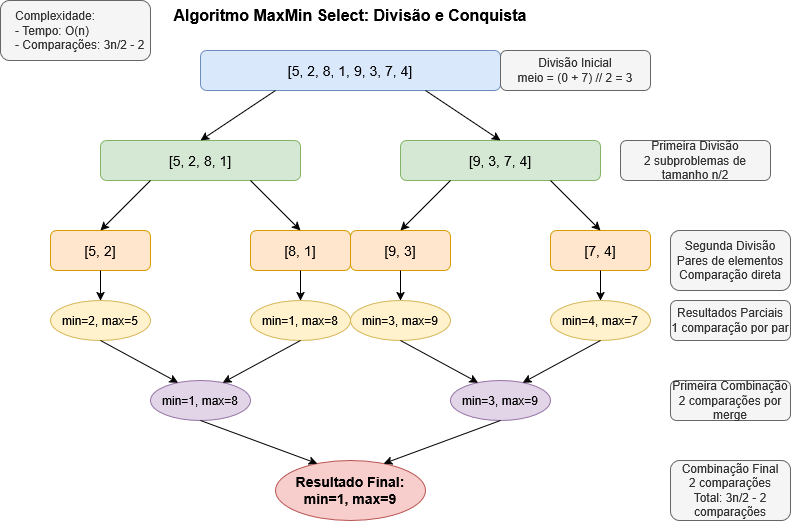

The diagram above was exported from draw.io. Its source (the exported page's mxGraphModel, read from the mxfile embedded in the PNG):
<mxGraphModel dx="1434" dy="820" grid="1" gridSize="10" guides="1" tooltips="1" connect="1" arrows="1" fold="1" page="1" pageScale="1" pageWidth="850" pageHeight="1100" math="0" shadow="0">
  <root>
    <mxCell id="0" />
    <mxCell id="1" parent="0" />
    <mxCell id="2" value="Algoritmo MaxMin Select: Divisão e Conquista" style="text;html=1;strokeColor=none;fillColor=none;align=center;verticalAlign=middle;whiteSpace=wrap;rounded=0;fontSize=16;fontStyle=1" parent="1" vertex="1">
      <mxGeometry x="200" y="20" width="400" height="30" as="geometry" />
    </mxCell>
    <mxCell id="3" value="[5, 2, 8, 1, 9, 3, 7, 4]" style="rounded=1;whiteSpace=wrap;html=1;fillColor=#dae8fc;strokeColor=#6c8ebf;fontSize=14" parent="1" vertex="1">
      <mxGeometry x="250" y="70" width="300" height="40" as="geometry" />
    </mxCell>
    <mxCell id="20" value="Divisão Inicial&#10;meio = (0 + 7) // 2 = 3" style="text;html=1;strokeColor=#666666;fillColor=#f5f5f5;align=center;verticalAlign=middle;whiteSpace=wrap;rounded=1;fontSize=12;fontColor=#333333" parent="1" vertex="1">
      <mxGeometry x="550" y="70" width="150" height="40" as="geometry" />
    </mxCell>
    <mxCell id="4" value="[5, 2, 8, 1]" style="rounded=1;whiteSpace=wrap;html=1;fillColor=#d5e8d4;strokeColor=#82b366;fontSize=14" parent="1" vertex="1">
      <mxGeometry x="150" y="160" width="200" height="40" as="geometry" />
    </mxCell>
    <mxCell id="5" value="[9, 3, 7, 4]" style="rounded=1;whiteSpace=wrap;html=1;fillColor=#d5e8d4;strokeColor=#82b366;fontSize=14" parent="1" vertex="1">
      <mxGeometry x="450" y="160" width="200" height="40" as="geometry" />
    </mxCell>
    <mxCell id="21" value="Primeira Divisão&#10;2 subproblemas de tamanho n/2" style="text;html=1;strokeColor=#666666;fillColor=#f5f5f5;align=center;verticalAlign=middle;whiteSpace=wrap;rounded=1;fontSize=12;fontColor=#333333" parent="1" vertex="1">
      <mxGeometry x="670" y="160" width="150" height="40" as="geometry" />
    </mxCell>
    <mxCell id="6" value="[5, 2]" style="rounded=1;whiteSpace=wrap;html=1;fillColor=#ffe6cc;strokeColor=#d79b00;fontSize=14" parent="1" vertex="1">
      <mxGeometry x="100" y="250" width="100" height="40" as="geometry" />
    </mxCell>
    <mxCell id="7" value="[8, 1]" style="rounded=1;whiteSpace=wrap;html=1;fillColor=#ffe6cc;strokeColor=#d79b00;fontSize=14" parent="1" vertex="1">
      <mxGeometry x="300" y="250" width="100" height="40" as="geometry" />
    </mxCell>
    <mxCell id="8" value="[9, 3]" style="rounded=1;whiteSpace=wrap;html=1;fillColor=#ffe6cc;strokeColor=#d79b00;fontSize=14" parent="1" vertex="1">
      <mxGeometry x="400" y="250" width="100" height="40" as="geometry" />
    </mxCell>
    <mxCell id="9" value="[7, 4]" style="rounded=1;whiteSpace=wrap;html=1;fillColor=#ffe6cc;strokeColor=#d79b00;fontSize=14" parent="1" vertex="1">
      <mxGeometry x="600" y="250" width="100" height="40" as="geometry" />
    </mxCell>
    <mxCell id="22" value="Segunda Divisão&#10;Pares de elementos&#10;Comparação direta" style="text;html=1;strokeColor=#666666;fillColor=#f5f5f5;align=center;verticalAlign=middle;whiteSpace=wrap;rounded=1;fontSize=12;fontColor=#333333" parent="1" vertex="1">
      <mxGeometry x="720" y="250" width="120" height="60" as="geometry" />
    </mxCell>
    <mxCell id="10" value="min=2, max=5" style="ellipse;whiteSpace=wrap;html=1;fillColor=#fff2cc;strokeColor=#d6b656;fontSize=12" parent="1" vertex="1">
      <mxGeometry x="100" y="320" width="100" height="40" as="geometry" />
    </mxCell>
    <mxCell id="11" value="min=1, max=8" style="ellipse;whiteSpace=wrap;html=1;fillColor=#fff2cc;strokeColor=#d6b656;fontSize=12" parent="1" vertex="1">
      <mxGeometry x="300" y="320" width="100" height="40" as="geometry" />
    </mxCell>
    <mxCell id="12" value="min=3, max=9" style="ellipse;whiteSpace=wrap;html=1;fillColor=#fff2cc;strokeColor=#d6b656;fontSize=12" parent="1" vertex="1">
      <mxGeometry x="400" y="320" width="100" height="40" as="geometry" />
    </mxCell>
    <mxCell id="13" value="min=4, max=7" style="ellipse;whiteSpace=wrap;html=1;fillColor=#fff2cc;strokeColor=#d6b656;fontSize=12" parent="1" vertex="1">
      <mxGeometry x="600" y="320" width="100" height="40" as="geometry" />
    </mxCell>
    <mxCell id="23" value="Resultados Parciais&#10;1 comparação por par" style="text;html=1;strokeColor=#666666;fillColor=#f5f5f5;align=center;verticalAlign=middle;whiteSpace=wrap;rounded=1;fontSize=12;fontColor=#333333" parent="1" vertex="1">
      <mxGeometry x="720" y="320" width="120" height="40" as="geometry" />
    </mxCell>
    <mxCell id="14" value="min=1, max=8" style="ellipse;whiteSpace=wrap;html=1;fillColor=#e1d5e7;strokeColor=#9673a6;fontSize=12" parent="1" vertex="1">
      <mxGeometry x="200" y="400" width="100" height="40" as="geometry" />
    </mxCell>
    <mxCell id="15" value="min=3, max=9" style="ellipse;whiteSpace=wrap;html=1;fillColor=#e1d5e7;strokeColor=#9673a6;fontSize=12" parent="1" vertex="1">
      <mxGeometry x="500" y="400" width="100" height="40" as="geometry" />
    </mxCell>
    <mxCell id="24" value="Primeira Combinação&#10;2 comparações por merge" style="text;html=1;strokeColor=#666666;fillColor=#f5f5f5;align=center;verticalAlign=middle;whiteSpace=wrap;rounded=1;fontSize=12;fontColor=#333333" parent="1" vertex="1">
      <mxGeometry x="720" y="400" width="120" height="40" as="geometry" />
    </mxCell>
    <mxCell id="16" value="Resultado Final:&#10;min=1, max=9" style="ellipse;whiteSpace=wrap;html=1;fillColor=#f8cecc;strokeColor=#b85450;fontSize=14;fontStyle=1" parent="1" vertex="1">
      <mxGeometry x="325" y="480" width="150" height="60" as="geometry" />
    </mxCell>
    <mxCell id="25" value="Combinação Final&#10;2 comparações&#10;Total: 3n/2 - 2 comparações" style="text;html=1;strokeColor=#666666;fillColor=#f5f5f5;align=center;verticalAlign=middle;whiteSpace=wrap;rounded=1;fontSize=12;fontColor=#333333" parent="1" vertex="1">
      <mxGeometry x="720" y="480" width="120" height="60" as="geometry" />
    </mxCell>
    <mxCell id="30" value="" style="endArrow=classic;html=1;exitX=0.25;exitY=1;entryX=0.5;entryY=0;fontSize=12" parent="1" source="3" target="4" edge="1">
      <mxGeometry width="50" height="50" relative="1" as="geometry" />
    </mxCell>
    <mxCell id="31" value="" style="endArrow=classic;html=1;exitX=0.75;exitY=1;entryX=0.5;entryY=0;fontSize=12" parent="1" source="3" target="5" edge="1">
      <mxGeometry width="50" height="50" relative="1" as="geometry" />
    </mxCell>
    <mxCell id="32" value="" style="endArrow=classic;html=1;exitX=0.25;exitY=1;entryX=0.5;entryY=0;fontSize=12" parent="1" source="4" target="6" edge="1">
      <mxGeometry width="50" height="50" relative="1" as="geometry" />
    </mxCell>
    <mxCell id="33" value="" style="endArrow=classic;html=1;exitX=0.75;exitY=1;entryX=0.5;entryY=0;fontSize=12" parent="1" source="4" target="7" edge="1">
      <mxGeometry width="50" height="50" relative="1" as="geometry" />
    </mxCell>
    <mxCell id="34" value="" style="endArrow=classic;html=1;exitX=0.25;exitY=1;entryX=0.5;entryY=0;fontSize=12" parent="1" source="5" target="8" edge="1">
      <mxGeometry width="50" height="50" relative="1" as="geometry" />
    </mxCell>
    <mxCell id="35" value="" style="endArrow=classic;html=1;exitX=0.75;exitY=1;entryX=0.5;entryY=0;fontSize=12" parent="1" source="5" target="9" edge="1">
      <mxGeometry width="50" height="50" relative="1" as="geometry" />
    </mxCell>
    <mxCell id="36" value="" style="endArrow=classic;html=1;exitX=0.5;exitY=1;entryX=0.5;entryY=0;fontSize=12" parent="1" source="6" target="10" edge="1">
      <mxGeometry width="50" height="50" relative="1" as="geometry" />
    </mxCell>
    <mxCell id="37" value="" style="endArrow=classic;html=1;exitX=0.5;exitY=1;entryX=0.5;entryY=0;fontSize=12" parent="1" source="7" target="11" edge="1">
      <mxGeometry width="50" height="50" relative="1" as="geometry" />
    </mxCell>
    <mxCell id="38" value="" style="endArrow=classic;html=1;exitX=0.5;exitY=1;entryX=0.5;entryY=0;fontSize=12" parent="1" source="8" target="12" edge="1">
      <mxGeometry width="50" height="50" relative="1" as="geometry" />
    </mxCell>
    <mxCell id="39" value="" style="endArrow=classic;html=1;exitX=0.5;exitY=1;entryX=0.5;entryY=0;fontSize=12" parent="1" source="9" target="13" edge="1">
      <mxGeometry width="50" height="50" relative="1" as="geometry" />
    </mxCell>
    <mxCell id="40" value="" style="endArrow=classic;html=1;exitX=0.5;exitY=1;entryX=0.25;entryY=0;fontSize=12" parent="1" source="10" target="14" edge="1">
      <mxGeometry width="50" height="50" relative="1" as="geometry" />
    </mxCell>
    <mxCell id="41" value="" style="endArrow=classic;html=1;exitX=0.5;exitY=1;entryX=0.75;entryY=0;fontSize=12" parent="1" source="11" target="14" edge="1">
      <mxGeometry width="50" height="50" relative="1" as="geometry" />
    </mxCell>
    <mxCell id="42" value="" style="endArrow=classic;html=1;exitX=0.5;exitY=1;entryX=0.25;entryY=0;fontSize=12" parent="1" source="12" target="15" edge="1">
      <mxGeometry width="50" height="50" relative="1" as="geometry" />
    </mxCell>
    <mxCell id="43" value="" style="endArrow=classic;html=1;exitX=0.5;exitY=1;entryX=0.75;entryY=0;fontSize=12" parent="1" source="13" target="15" edge="1">
      <mxGeometry width="50" height="50" relative="1" as="geometry" />
    </mxCell>
    <mxCell id="44" value="" style="endArrow=classic;html=1;exitX=0.5;exitY=1;entryX=0.25;entryY=0;fontSize=12" parent="1" source="14" target="16" edge="1">
      <mxGeometry width="50" height="50" relative="1" as="geometry" />
    </mxCell>
    <mxCell id="45" value="" style="endArrow=classic;html=1;exitX=0.5;exitY=1;entryX=0.75;entryY=0;fontSize=12" parent="1" source="15" target="16" edge="1">
      <mxGeometry width="50" height="50" relative="1" as="geometry" />
    </mxCell>
    <mxCell id="19" value="Complexidade:&#10;- Tempo: O(n)&#10;- Comparações: 3n/2 - 2" style="text;html=1;strokeColor=#666666;fillColor=#f5f5f5;align=left;verticalAlign=middle;whiteSpace=wrap;rounded=1;fontSize=12;fontColor=#333333;spacing=5;spacingLeft=10" parent="1" vertex="1">
      <mxGeometry x="50" y="20" width="150" height="60" as="geometry" />
    </mxCell>
  </root>
</mxGraphModel>